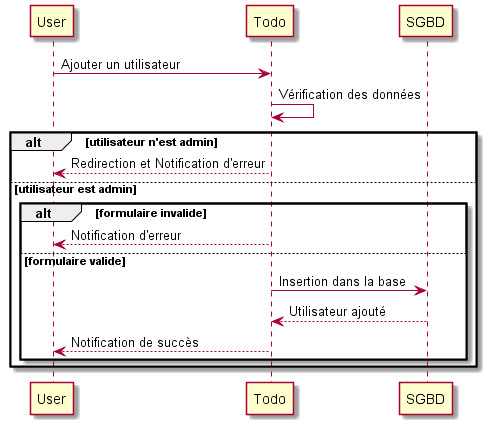

The diagram above was rendered by PlantUML. Its source (embedded in the PNG):
@startuml

User -> Todo: Ajouter un utilisateur
Todo -> Todo: Vérification des données

alt utilisateur n'est admin

    Todo --> User: Redirection et Notification d'erreur

else utilisateur est admin
    alt formulaire invalide

        Todo --> User: Notification d'erreur

    else formulaire valide

        Todo -> SGBD: Insertion dans la base
        SGBD --> Todo: Utilisateur ajouté
        Todo --> User: Notification de succès
    end 
end

@enduml